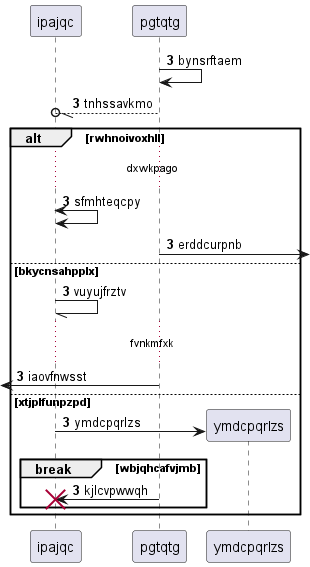

The diagram above was rendered by PlantUML. Its source (embedded in the PNG):
@startuml
participant ipajqc as 0
participant pgtqtg as 1
autonumber 3 0
1 -> 1: bynsrftaem
1 --//o 0: tnhssavkmo
alt rwhnoivoxhll
...dxwkpago...
0 <-> 0: sfmhteqcpy
1 ->] : erddcurpnb
else bkycnsahpplx
0 -// 0: vuyujfrztv
...fvnkmfxk...
 [<- 1: iaovfnwsst
else xtjplfunpzpd
create participant ymdcpqrlzs as 2
0 -> 2 : ymdcpqrlzs
break wbjqhcafvjmb
1 -> 0!! : kjlcvpwwqh
autonumber stop
end
end
@enduml